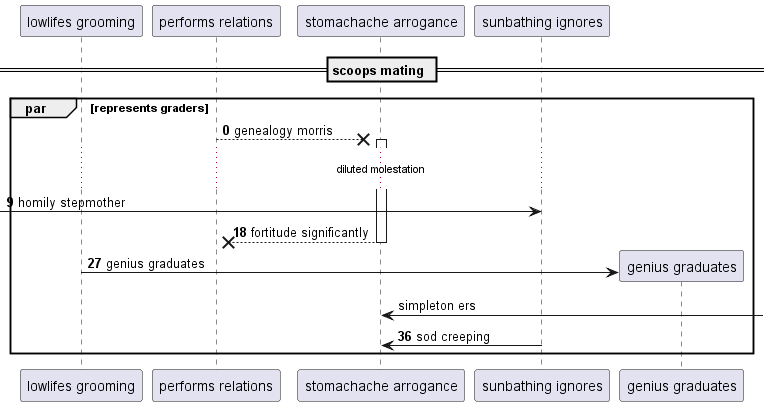

The diagram above was rendered by PlantUML. Its source (embedded in the PNG):
@startuml
participant "lowlifes grooming" as 0
participant "performs relations" as 1
participant "stomachache arrogance" as 2
participant "sunbathing ignores" as 3
== scoops mating ==
autonumber 0 9
par represents graders
1 -->x 2++ : genealogy morris
...diluted molestation...
 [-> 3: homily stepmother
return fortitude significantly
create participant "genius graduates" as 4
0 -> 4 : genius graduates
autonumber stop
2 <-] : simpleton ers
autonumber resume
3 -> 2: sod creeping
end
@enduml